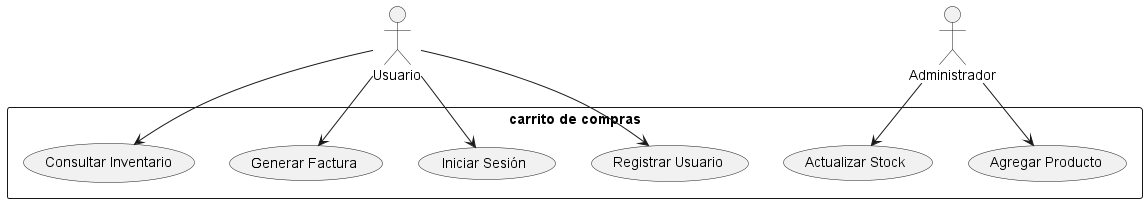

The diagram above was rendered by PlantUML. Its source (embedded in the PNG):
@startuml

actor Usuario
actor Administrador
rectangle "carrito de compras" as Carrito{
usecase "Registrar Usuario" as UC1
usecase "Iniciar Sesión" as UC2
usecase "Agregar Producto" as UC3
usecase "Actualizar Stock" as UC4
usecase "Generar Factura" as UC5
usecase "Consultar Inventario" as UC6
}

Usuario --> UC1
Usuario --> UC2
Usuario --> UC5
Usuario --> UC6
Administrador --> UC3
Administrador --> UC4

@enduml